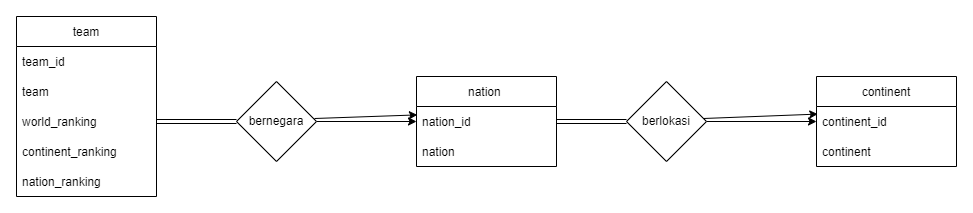

The diagram above was exported from draw.io. Its source (the exported page's mxGraphModel, read from the mxfile embedded in the PNG):
<mxGraphModel dx="1038" dy="571" grid="1" gridSize="10" guides="1" tooltips="1" connect="1" arrows="1" fold="1" page="1" pageScale="1" pageWidth="850" pageHeight="1100" math="0" shadow="0">
  <root>
    <mxCell id="0" />
    <mxCell id="1" parent="0" />
    <mxCell id="Gwy-R-gNSCrsjP6DaqBO-1" value="continent" style="swimlane;fontStyle=0;childLayout=stackLayout;horizontal=1;startSize=30;horizontalStack=0;resizeParent=1;resizeParentMax=0;resizeLast=0;collapsible=1;marginBottom=0;" parent="1" vertex="1">
      <mxGeometry x="830" y="260" width="140" height="90" as="geometry" />
    </mxCell>
    <mxCell id="Gwy-R-gNSCrsjP6DaqBO-2" value="continent_id " style="text;strokeColor=none;fillColor=none;align=left;verticalAlign=middle;spacingLeft=4;spacingRight=4;overflow=hidden;points=[[0,0.5],[1,0.5]];portConstraint=eastwest;rotatable=0;" parent="Gwy-R-gNSCrsjP6DaqBO-1" vertex="1">
      <mxGeometry y="30" width="140" height="30" as="geometry" />
    </mxCell>
    <mxCell id="Gwy-R-gNSCrsjP6DaqBO-4" value="continent" style="text;strokeColor=none;fillColor=none;align=left;verticalAlign=middle;spacingLeft=4;spacingRight=4;overflow=hidden;points=[[0,0.5],[1,0.5]];portConstraint=eastwest;rotatable=0;" parent="Gwy-R-gNSCrsjP6DaqBO-1" vertex="1">
      <mxGeometry y="60" width="140" height="30" as="geometry" />
    </mxCell>
    <mxCell id="Gwy-R-gNSCrsjP6DaqBO-5" value="nation " style="swimlane;fontStyle=0;childLayout=stackLayout;horizontal=1;startSize=30;horizontalStack=0;resizeParent=1;resizeParentMax=0;resizeLast=0;collapsible=1;marginBottom=0;" parent="1" vertex="1">
      <mxGeometry x="430" y="260" width="140" height="90" as="geometry" />
    </mxCell>
    <mxCell id="Gwy-R-gNSCrsjP6DaqBO-6" value="nation_id" style="text;strokeColor=none;fillColor=none;align=left;verticalAlign=middle;spacingLeft=4;spacingRight=4;overflow=hidden;points=[[0,0.5],[1,0.5]];portConstraint=eastwest;rotatable=0;" parent="Gwy-R-gNSCrsjP6DaqBO-5" vertex="1">
      <mxGeometry y="30" width="140" height="30" as="geometry" />
    </mxCell>
    <mxCell id="Gwy-R-gNSCrsjP6DaqBO-7" value="nation" style="text;strokeColor=none;fillColor=none;align=left;verticalAlign=middle;spacingLeft=4;spacingRight=4;overflow=hidden;points=[[0,0.5],[1,0.5]];portConstraint=eastwest;rotatable=0;" parent="Gwy-R-gNSCrsjP6DaqBO-5" vertex="1">
      <mxGeometry y="60" width="140" height="30" as="geometry" />
    </mxCell>
    <mxCell id="Gwy-R-gNSCrsjP6DaqBO-10" value="team" style="swimlane;fontStyle=0;childLayout=stackLayout;horizontal=1;startSize=30;horizontalStack=0;resizeParent=1;resizeParentMax=0;resizeLast=0;collapsible=1;marginBottom=0;" parent="1" vertex="1">
      <mxGeometry x="30" y="200" width="140" height="180" as="geometry" />
    </mxCell>
    <mxCell id="Gwy-R-gNSCrsjP6DaqBO-11" value="team_id" style="text;strokeColor=none;fillColor=none;align=left;verticalAlign=middle;spacingLeft=4;spacingRight=4;overflow=hidden;points=[[0,0.5],[1,0.5]];portConstraint=eastwest;rotatable=0;" parent="Gwy-R-gNSCrsjP6DaqBO-10" vertex="1">
      <mxGeometry y="30" width="140" height="30" as="geometry" />
    </mxCell>
    <mxCell id="Gwy-R-gNSCrsjP6DaqBO-12" value="team" style="text;strokeColor=none;fillColor=none;align=left;verticalAlign=middle;spacingLeft=4;spacingRight=4;overflow=hidden;points=[[0,0.5],[1,0.5]];portConstraint=eastwest;rotatable=0;" parent="Gwy-R-gNSCrsjP6DaqBO-10" vertex="1">
      <mxGeometry y="60" width="140" height="30" as="geometry" />
    </mxCell>
    <mxCell id="Gwy-R-gNSCrsjP6DaqBO-13" value="world_ranking" style="text;strokeColor=none;fillColor=none;align=left;verticalAlign=middle;spacingLeft=4;spacingRight=4;overflow=hidden;points=[[0,0.5],[1,0.5]];portConstraint=eastwest;rotatable=0;" parent="Gwy-R-gNSCrsjP6DaqBO-10" vertex="1">
      <mxGeometry y="90" width="140" height="30" as="geometry" />
    </mxCell>
    <mxCell id="Gwy-R-gNSCrsjP6DaqBO-14" value="continent_ranking" style="text;strokeColor=none;fillColor=none;align=left;verticalAlign=middle;spacingLeft=4;spacingRight=4;overflow=hidden;points=[[0,0.5],[1,0.5]];portConstraint=eastwest;rotatable=0;" parent="Gwy-R-gNSCrsjP6DaqBO-10" vertex="1">
      <mxGeometry y="120" width="140" height="30" as="geometry" />
    </mxCell>
    <mxCell id="Gwy-R-gNSCrsjP6DaqBO-15" value="nation_ranking" style="text;strokeColor=none;fillColor=none;align=left;verticalAlign=middle;spacingLeft=4;spacingRight=4;overflow=hidden;points=[[0,0.5],[1,0.5]];portConstraint=eastwest;rotatable=0;" parent="Gwy-R-gNSCrsjP6DaqBO-10" vertex="1">
      <mxGeometry y="150" width="140" height="30" as="geometry" />
    </mxCell>
    <mxCell id="Gwy-R-gNSCrsjP6DaqBO-18" style="edgeStyle=orthogonalEdgeStyle;rounded=0;orthogonalLoop=1;jettySize=auto;html=1;entryX=1;entryY=0.5;entryDx=0;entryDy=0;shape=link;" parent="1" source="Gwy-R-gNSCrsjP6DaqBO-16" target="Gwy-R-gNSCrsjP6DaqBO-13" edge="1">
      <mxGeometry relative="1" as="geometry" />
    </mxCell>
    <mxCell id="Gwy-R-gNSCrsjP6DaqBO-19" style="edgeStyle=orthogonalEdgeStyle;rounded=0;orthogonalLoop=1;jettySize=auto;html=1;entryX=0;entryY=0.5;entryDx=0;entryDy=0;" parent="1" source="Gwy-R-gNSCrsjP6DaqBO-16" target="Gwy-R-gNSCrsjP6DaqBO-5" edge="1">
      <mxGeometry relative="1" as="geometry" />
    </mxCell>
    <mxCell id="Gwy-R-gNSCrsjP6DaqBO-16" value="bernegara" style="rhombus;whiteSpace=wrap;html=1;" parent="1" vertex="1">
      <mxGeometry x="250" y="265" width="80" height="80" as="geometry" />
    </mxCell>
    <mxCell id="Gwy-R-gNSCrsjP6DaqBO-21" style="edgeStyle=orthogonalEdgeStyle;rounded=0;orthogonalLoop=1;jettySize=auto;html=1;entryX=1;entryY=0.5;entryDx=0;entryDy=0;shape=link;" parent="1" source="Gwy-R-gNSCrsjP6DaqBO-20" target="Gwy-R-gNSCrsjP6DaqBO-6" edge="1">
      <mxGeometry relative="1" as="geometry" />
    </mxCell>
    <mxCell id="Gwy-R-gNSCrsjP6DaqBO-23" style="edgeStyle=orthogonalEdgeStyle;rounded=0;orthogonalLoop=1;jettySize=auto;html=1;entryX=0;entryY=0.5;entryDx=0;entryDy=0;" parent="1" source="Gwy-R-gNSCrsjP6DaqBO-20" target="Gwy-R-gNSCrsjP6DaqBO-1" edge="1">
      <mxGeometry relative="1" as="geometry" />
    </mxCell>
    <mxCell id="Gwy-R-gNSCrsjP6DaqBO-20" value="berlokasi" style="rhombus;whiteSpace=wrap;html=1;" parent="1" vertex="1">
      <mxGeometry x="640" y="265" width="80" height="80" as="geometry" />
    </mxCell>
    <mxCell id="Gwy-R-gNSCrsjP6DaqBO-22" value="" style="endArrow=classic;html=1;rounded=0;entryX=0.006;entryY=0.28;entryDx=0;entryDy=0;entryPerimeter=0;" parent="1" target="Gwy-R-gNSCrsjP6DaqBO-6" edge="1">
      <mxGeometry width="50" height="50" relative="1" as="geometry">
        <mxPoint x="328" y="302" as="sourcePoint" />
        <mxPoint x="378" y="252" as="targetPoint" />
      </mxGeometry>
    </mxCell>
    <mxCell id="Gwy-R-gNSCrsjP6DaqBO-24" value="" style="endArrow=classic;html=1;rounded=0;entryX=0.009;entryY=0.253;entryDx=0;entryDy=0;entryPerimeter=0;" parent="1" target="Gwy-R-gNSCrsjP6DaqBO-2" edge="1">
      <mxGeometry width="50" height="50" relative="1" as="geometry">
        <mxPoint x="717" y="302" as="sourcePoint" />
        <mxPoint x="767" y="252" as="targetPoint" />
      </mxGeometry>
    </mxCell>
  </root>
</mxGraphModel>